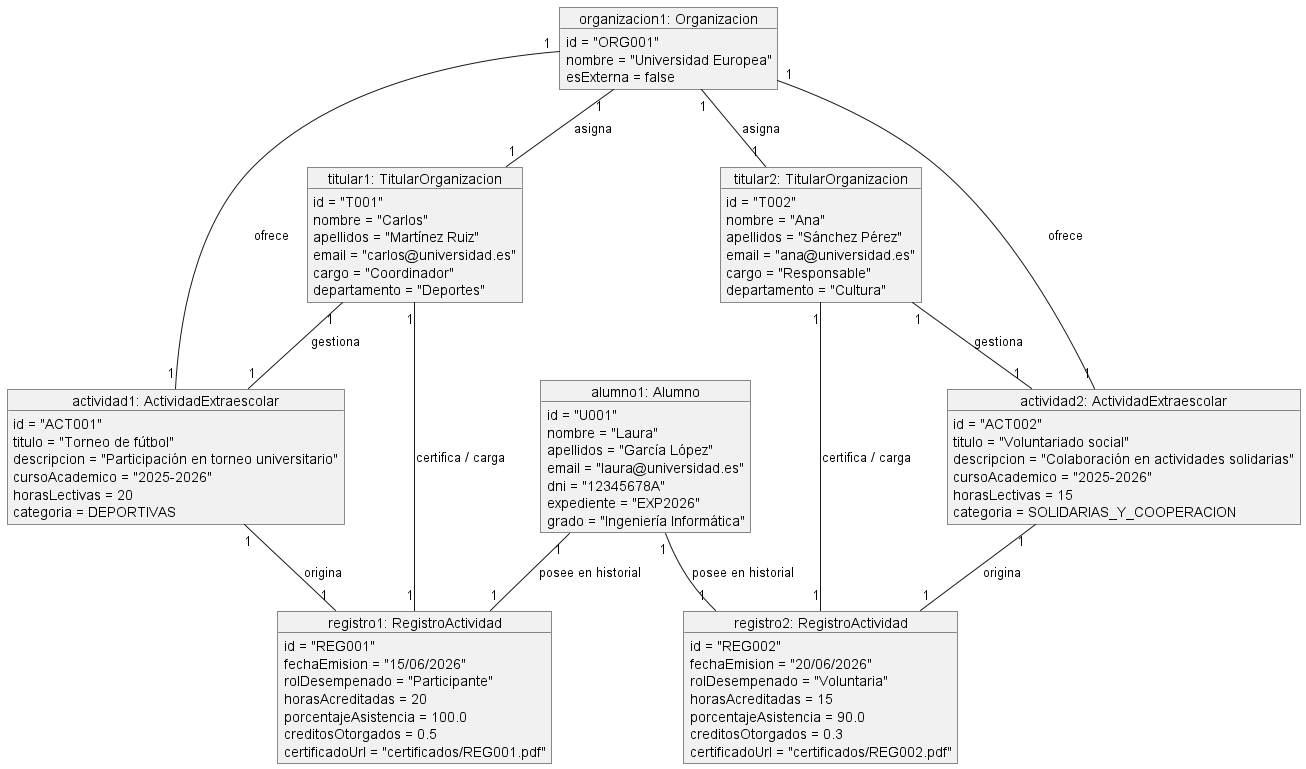

The diagram above was rendered by PlantUML. Its source (embedded in the PNG):
@startuml

object "alumno1: Alumno" as alumno1 {
  id = "U001"
  nombre = "Laura"
  apellidos = "García López"
  email = "laura@universidad.es"
  dni = "12345678A"
  expediente = "EXP2026"
  grado = "Ingeniería Informática"
}

object "titular1: TitularOrganizacion" as titular1 {
  id = "T001"
  nombre = "Carlos"
  apellidos = "Martínez Ruiz"
  email = "carlos@universidad.es"
  cargo = "Coordinador"
  departamento = "Deportes"
}

object "titular2: TitularOrganizacion" as titular2 {
  id = "T002"
  nombre = "Ana"
  apellidos = "Sánchez Pérez"
  email = "ana@universidad.es"
  cargo = "Responsable"
  departamento = "Cultura"
}

object "organizacion1: Organizacion" as organizacion1 {
  id = "ORG001"
  nombre = "Universidad Europea"
  esExterna = false
}

object "actividad1: ActividadExtraescolar" as actividad1 {
  id = "ACT001"
  titulo = "Torneo de fútbol"
  descripcion = "Participación en torneo universitario"
  cursoAcademico = "2025-2026"
  horasLectivas = 20
  categoria = DEPORTIVAS
}

object "actividad2: ActividadExtraescolar" as actividad2 {
  id = "ACT002"
  titulo = "Voluntariado social"
  descripcion = "Colaboración en actividades solidarias"
  cursoAcademico = "2025-2026"
  horasLectivas = 15
  categoria = SOLIDARIAS_Y_COOPERACION
}

object "registro1: RegistroActividad" as registro1 {
  id = "REG001"
  fechaEmision = "15/06/2026"
  rolDesempenado = "Participante"
  horasAcreditadas = 20
  porcentajeAsistencia = 100.0
  creditosOtorgados = 0.5
  certificadoUrl = "certificados/REG001.pdf"
}

object "registro2: RegistroActividad" as registro2 {
  id = "REG002"
  fechaEmision = "20/06/2026"
  rolDesempenado = "Voluntaria"
  horasAcreditadas = 15
  porcentajeAsistencia = 90.0
  creditosOtorgados = 0.3
  certificadoUrl = "certificados/REG002.pdf"
}

organizacion1 "1" -- "1" titular1 : asigna
organizacion1 "1" -- "1" titular2 : asigna

organizacion1 "1" -- "1" actividad1 : ofrece
organizacion1 "1" -- "1" actividad2 : ofrece

titular1 "1" -- "1" actividad1 : gestiona
titular2 "1" -- "1" actividad2 : gestiona

titular1 "1" -- "1" registro1 : certifica / carga
titular2 "1" -- "1" registro2 : certifica / carga

alumno1 "1" -- "1" registro1 : posee en historial
alumno1 "1" -- "1" registro2 : posee en historial

actividad1 "1" -- "1" registro1 : origina
actividad2 "1" -- "1" registro2 : origina

@enduml